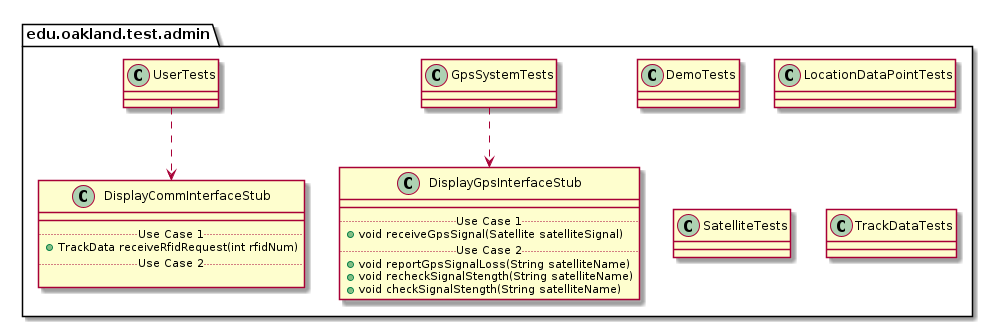

The diagram above was rendered by PlantUML. Its source (embedded in the PNG):
@startuml AdminTestPackage_InternalDependencies

package edu.oakland.test.admin {
    
}


package edu.oakland.test.admin {
    class DemoTests {

    }
}


package edu.oakland.test.admin {
    class GpsSystemTests {

    }
}



package edu.oakland.test.admin {
    class DisplayGpsInterfaceStub {
        __
        .. Use Case 1 ..
        + void receiveGpsSignal(Satellite satelliteSignal)
        .. Use Case 2 ..
        + void reportGpsSignalLoss(String satelliteName)
        + void recheckSignalStength(String satelliteName)
        + void checkSignalStength(String satelliteName)
    }
}

GpsSystemTests ..> DisplayGpsInterfaceStub

package edu.oakland.test.admin {
    class UserTests {

    }
}



package edu.oakland.test.admin {
    class DisplayCommInterfaceStub {
        __
        .. Use Case 1 ..
        + TrackData receiveRfidRequest(int rfidNum)
        .. Use Case 2 ..

    }
}

UserTests ..> DisplayCommInterfaceStub

package edu.oakland.test.admin {
    class LocationDataPointTests {
        
    }
}


package edu.oakland.test.admin {
    class SatelliteTests {
        
    }
}


package edu.oakland.test.admin {
    class TrackDataTests {
        
    }
}


@enduml